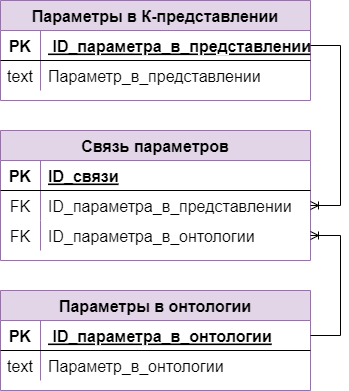

The diagram above was exported from draw.io. Its source (the exported page's mxGraphModel, read from the mxfile embedded in the PNG):
<mxGraphModel dx="1038" dy="649" grid="1" gridSize="10" guides="1" tooltips="1" connect="1" arrows="1" fold="1" page="1" pageScale="1" pageWidth="1169" pageHeight="827" math="0" shadow="0">
  <root>
    <mxCell id="0" />
    <mxCell id="1" parent="0" />
    <mxCell id="ogIw7RamCGDvY-IceUVw-1" value="Параметры в К-представлении" style="shape=table;startSize=30;container=1;collapsible=1;childLayout=tableLayout;fixedRows=1;rowLines=0;fontStyle=1;align=center;resizeLast=1;fillColor=#e1d5e7;strokeColor=#9673a6;fontSize=16;" parent="1" vertex="1">
      <mxGeometry x="410" width="310" height="100" as="geometry" />
    </mxCell>
    <mxCell id="ogIw7RamCGDvY-IceUVw-2" value="" style="shape=tableRow;horizontal=0;startSize=0;swimlaneHead=0;swimlaneBody=0;fillColor=none;collapsible=0;dropTarget=0;points=[[0,0.5],[1,0.5]];portConstraint=eastwest;top=0;left=0;right=0;bottom=1;fontSize=16;" parent="ogIw7RamCGDvY-IceUVw-1" vertex="1">
      <mxGeometry y="30" width="310" height="30" as="geometry" />
    </mxCell>
    <mxCell id="ogIw7RamCGDvY-IceUVw-3" value="PK" style="shape=partialRectangle;connectable=0;fillColor=none;top=0;left=0;bottom=0;right=0;fontStyle=1;overflow=hidden;fontSize=16;" parent="ogIw7RamCGDvY-IceUVw-2" vertex="1">
      <mxGeometry width="40" height="30" as="geometry">
        <mxRectangle width="40" height="30" as="alternateBounds" />
      </mxGeometry>
    </mxCell>
    <mxCell id="ogIw7RamCGDvY-IceUVw-4" value=" ID_параметра_в_представлении" style="shape=partialRectangle;connectable=0;fillColor=none;top=0;left=0;bottom=0;right=0;align=left;spacingLeft=6;fontStyle=5;overflow=hidden;fontSize=16;" parent="ogIw7RamCGDvY-IceUVw-2" vertex="1">
      <mxGeometry x="40" width="270" height="30" as="geometry">
        <mxRectangle width="270" height="30" as="alternateBounds" />
      </mxGeometry>
    </mxCell>
    <mxCell id="ogIw7RamCGDvY-IceUVw-5" value="" style="shape=tableRow;horizontal=0;startSize=0;swimlaneHead=0;swimlaneBody=0;fillColor=none;collapsible=0;dropTarget=0;points=[[0,0.5],[1,0.5]];portConstraint=eastwest;top=0;left=0;right=0;bottom=0;fontSize=16;" parent="ogIw7RamCGDvY-IceUVw-1" vertex="1">
      <mxGeometry y="60" width="310" height="30" as="geometry" />
    </mxCell>
    <mxCell id="ogIw7RamCGDvY-IceUVw-6" value="text" style="shape=partialRectangle;connectable=0;fillColor=none;top=0;left=0;bottom=0;right=0;editable=1;overflow=hidden;fontSize=16;" parent="ogIw7RamCGDvY-IceUVw-5" vertex="1">
      <mxGeometry width="40" height="30" as="geometry">
        <mxRectangle width="40" height="30" as="alternateBounds" />
      </mxGeometry>
    </mxCell>
    <mxCell id="ogIw7RamCGDvY-IceUVw-7" value="Параметр_в_представлении" style="shape=partialRectangle;connectable=0;fillColor=none;top=0;left=0;bottom=0;right=0;align=left;spacingLeft=6;overflow=hidden;fontSize=16;" parent="ogIw7RamCGDvY-IceUVw-5" vertex="1">
      <mxGeometry x="40" width="270" height="30" as="geometry">
        <mxRectangle width="270" height="30" as="alternateBounds" />
      </mxGeometry>
    </mxCell>
    <mxCell id="ogIw7RamCGDvY-IceUVw-14" value="Связь параметров" style="shape=table;startSize=30;container=1;collapsible=1;childLayout=tableLayout;fixedRows=1;rowLines=0;fontStyle=1;align=center;resizeLast=1;fillColor=#e1d5e7;strokeColor=#9673a6;fontSize=16;" parent="1" vertex="1">
      <mxGeometry x="410" y="130" width="310" height="130" as="geometry" />
    </mxCell>
    <mxCell id="ogIw7RamCGDvY-IceUVw-15" value="" style="shape=tableRow;horizontal=0;startSize=0;swimlaneHead=0;swimlaneBody=0;fillColor=none;collapsible=0;dropTarget=0;points=[[0,0.5],[1,0.5]];portConstraint=eastwest;top=0;left=0;right=0;bottom=1;fontSize=16;" parent="ogIw7RamCGDvY-IceUVw-14" vertex="1">
      <mxGeometry y="30" width="310" height="30" as="geometry" />
    </mxCell>
    <mxCell id="ogIw7RamCGDvY-IceUVw-16" value="PK" style="shape=partialRectangle;connectable=0;fillColor=none;top=0;left=0;bottom=0;right=0;fontStyle=1;overflow=hidden;fontSize=16;" parent="ogIw7RamCGDvY-IceUVw-15" vertex="1">
      <mxGeometry width="40" height="30" as="geometry">
        <mxRectangle width="40" height="30" as="alternateBounds" />
      </mxGeometry>
    </mxCell>
    <mxCell id="ogIw7RamCGDvY-IceUVw-17" value="ID_связи" style="shape=partialRectangle;connectable=0;fillColor=none;top=0;left=0;bottom=0;right=0;align=left;spacingLeft=6;fontStyle=5;overflow=hidden;fontSize=16;" parent="ogIw7RamCGDvY-IceUVw-15" vertex="1">
      <mxGeometry x="40" width="270" height="30" as="geometry">
        <mxRectangle width="270" height="30" as="alternateBounds" />
      </mxGeometry>
    </mxCell>
    <mxCell id="ogIw7RamCGDvY-IceUVw-18" value="" style="shape=tableRow;horizontal=0;startSize=0;swimlaneHead=0;swimlaneBody=0;fillColor=none;collapsible=0;dropTarget=0;points=[[0,0.5],[1,0.5]];portConstraint=eastwest;top=0;left=0;right=0;bottom=0;fontSize=16;" parent="ogIw7RamCGDvY-IceUVw-14" vertex="1">
      <mxGeometry y="60" width="310" height="30" as="geometry" />
    </mxCell>
    <mxCell id="ogIw7RamCGDvY-IceUVw-19" value="FK" style="shape=partialRectangle;connectable=0;fillColor=none;top=0;left=0;bottom=0;right=0;editable=1;overflow=hidden;fontSize=16;" parent="ogIw7RamCGDvY-IceUVw-18" vertex="1">
      <mxGeometry width="40" height="30" as="geometry">
        <mxRectangle width="40" height="30" as="alternateBounds" />
      </mxGeometry>
    </mxCell>
    <mxCell id="ogIw7RamCGDvY-IceUVw-20" value="ID_параметра_в_представлении" style="shape=partialRectangle;connectable=0;fillColor=none;top=0;left=0;bottom=0;right=0;align=left;spacingLeft=6;overflow=hidden;fontSize=16;" parent="ogIw7RamCGDvY-IceUVw-18" vertex="1">
      <mxGeometry x="40" width="270" height="30" as="geometry">
        <mxRectangle width="270" height="30" as="alternateBounds" />
      </mxGeometry>
    </mxCell>
    <mxCell id="ogIw7RamCGDvY-IceUVw-21" value="" style="shape=tableRow;horizontal=0;startSize=0;swimlaneHead=0;swimlaneBody=0;fillColor=none;collapsible=0;dropTarget=0;points=[[0,0.5],[1,0.5]];portConstraint=eastwest;top=0;left=0;right=0;bottom=0;fontSize=16;" parent="ogIw7RamCGDvY-IceUVw-14" vertex="1">
      <mxGeometry y="90" width="310" height="30" as="geometry" />
    </mxCell>
    <mxCell id="ogIw7RamCGDvY-IceUVw-22" value="FK" style="shape=partialRectangle;connectable=0;fillColor=none;top=0;left=0;bottom=0;right=0;editable=1;overflow=hidden;fontSize=16;" parent="ogIw7RamCGDvY-IceUVw-21" vertex="1">
      <mxGeometry width="40" height="30" as="geometry">
        <mxRectangle width="40" height="30" as="alternateBounds" />
      </mxGeometry>
    </mxCell>
    <mxCell id="ogIw7RamCGDvY-IceUVw-23" value="ID_параметра_в_онтологии" style="shape=partialRectangle;connectable=0;fillColor=none;top=0;left=0;bottom=0;right=0;align=left;spacingLeft=6;overflow=hidden;fontSize=16;" parent="ogIw7RamCGDvY-IceUVw-21" vertex="1">
      <mxGeometry x="40" width="270" height="30" as="geometry">
        <mxRectangle width="270" height="30" as="alternateBounds" />
      </mxGeometry>
    </mxCell>
    <mxCell id="ogIw7RamCGDvY-IceUVw-27" value="Параметры в онтологии" style="shape=table;startSize=30;container=1;collapsible=1;childLayout=tableLayout;fixedRows=1;rowLines=0;fontStyle=1;align=center;resizeLast=1;fillColor=#e1d5e7;strokeColor=#9673a6;fontSize=16;" parent="1" vertex="1">
      <mxGeometry x="410" y="290" width="310" height="100" as="geometry" />
    </mxCell>
    <mxCell id="ogIw7RamCGDvY-IceUVw-28" value="" style="shape=tableRow;horizontal=0;startSize=0;swimlaneHead=0;swimlaneBody=0;fillColor=none;collapsible=0;dropTarget=0;points=[[0,0.5],[1,0.5]];portConstraint=eastwest;top=0;left=0;right=0;bottom=1;fontSize=16;" parent="ogIw7RamCGDvY-IceUVw-27" vertex="1">
      <mxGeometry y="30" width="310" height="30" as="geometry" />
    </mxCell>
    <mxCell id="ogIw7RamCGDvY-IceUVw-29" value="PK" style="shape=partialRectangle;connectable=0;fillColor=none;top=0;left=0;bottom=0;right=0;fontStyle=1;overflow=hidden;fontSize=16;" parent="ogIw7RamCGDvY-IceUVw-28" vertex="1">
      <mxGeometry width="40" height="30" as="geometry">
        <mxRectangle width="40" height="30" as="alternateBounds" />
      </mxGeometry>
    </mxCell>
    <mxCell id="ogIw7RamCGDvY-IceUVw-30" value=" ID_параметра_в_онтологии" style="shape=partialRectangle;connectable=0;fillColor=none;top=0;left=0;bottom=0;right=0;align=left;spacingLeft=6;fontStyle=5;overflow=hidden;fontSize=16;" parent="ogIw7RamCGDvY-IceUVw-28" vertex="1">
      <mxGeometry x="40" width="270" height="30" as="geometry">
        <mxRectangle width="270" height="30" as="alternateBounds" />
      </mxGeometry>
    </mxCell>
    <mxCell id="ogIw7RamCGDvY-IceUVw-31" value="" style="shape=tableRow;horizontal=0;startSize=0;swimlaneHead=0;swimlaneBody=0;fillColor=none;collapsible=0;dropTarget=0;points=[[0,0.5],[1,0.5]];portConstraint=eastwest;top=0;left=0;right=0;bottom=0;fontSize=16;" parent="ogIw7RamCGDvY-IceUVw-27" vertex="1">
      <mxGeometry y="60" width="310" height="30" as="geometry" />
    </mxCell>
    <mxCell id="ogIw7RamCGDvY-IceUVw-32" value="text" style="shape=partialRectangle;connectable=0;fillColor=none;top=0;left=0;bottom=0;right=0;editable=1;overflow=hidden;fontSize=16;" parent="ogIw7RamCGDvY-IceUVw-31" vertex="1">
      <mxGeometry width="40" height="30" as="geometry">
        <mxRectangle width="40" height="30" as="alternateBounds" />
      </mxGeometry>
    </mxCell>
    <mxCell id="ogIw7RamCGDvY-IceUVw-33" value="Параметр_в_онтологии" style="shape=partialRectangle;connectable=0;fillColor=none;top=0;left=0;bottom=0;right=0;align=left;spacingLeft=6;overflow=hidden;fontSize=16;" parent="ogIw7RamCGDvY-IceUVw-31" vertex="1">
      <mxGeometry x="40" width="270" height="30" as="geometry">
        <mxRectangle width="270" height="30" as="alternateBounds" />
      </mxGeometry>
    </mxCell>
    <mxCell id="ogIw7RamCGDvY-IceUVw-34" value="" style="edgeStyle=orthogonalEdgeStyle;fontSize=16;html=1;endArrow=ERoneToMany;rounded=0;" parent="1" source="ogIw7RamCGDvY-IceUVw-2" target="ogIw7RamCGDvY-IceUVw-18" edge="1">
      <mxGeometry width="100" height="100" relative="1" as="geometry">
        <mxPoint x="670" y="190" as="sourcePoint" />
        <mxPoint x="770" y="90" as="targetPoint" />
        <Array as="points">
          <mxPoint x="750" y="45" />
          <mxPoint x="750" y="205" />
        </Array>
      </mxGeometry>
    </mxCell>
    <mxCell id="ogIw7RamCGDvY-IceUVw-35" value="" style="edgeStyle=orthogonalEdgeStyle;fontSize=16;html=1;endArrow=ERoneToMany;rounded=0;" parent="1" source="ogIw7RamCGDvY-IceUVw-28" target="ogIw7RamCGDvY-IceUVw-21" edge="1">
      <mxGeometry width="100" height="100" relative="1" as="geometry">
        <mxPoint x="670" y="190" as="sourcePoint" />
        <mxPoint x="770" y="90" as="targetPoint" />
        <Array as="points">
          <mxPoint x="750" y="335" />
          <mxPoint x="750" y="235" />
        </Array>
      </mxGeometry>
    </mxCell>
  </root>
</mxGraphModel>